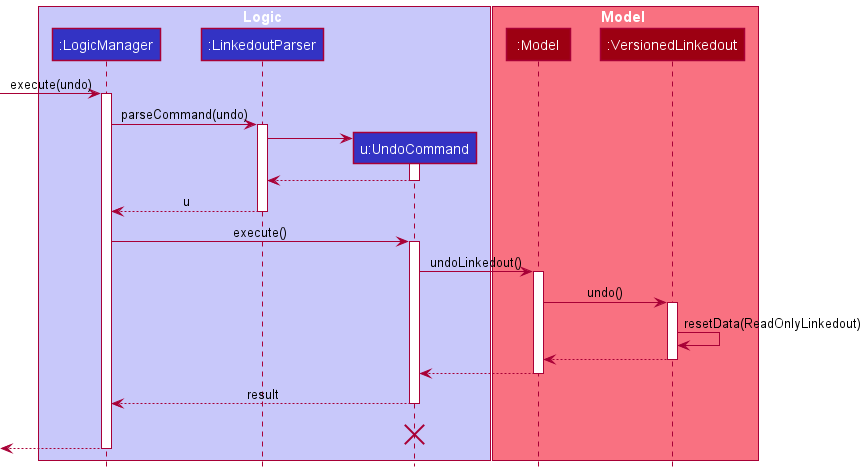

The diagram above was rendered by PlantUML. Its source (embedded in the PNG):
@startuml
!include style.puml

box Logic LOGIC_COLOR_T1
participant ":LogicManager" as LogicManager LOGIC_COLOR
participant ":LinkedoutParser" as LinkedoutParser LOGIC_COLOR
participant "u:UndoCommand" as UndoCommand LOGIC_COLOR
end box

box Model MODEL_COLOR_T1
participant ":Model" as Model MODEL_COLOR
participant ":VersionedLinkedout" as VersionedLinkedout MODEL_COLOR
end box
[-> LogicManager : execute(undo)
activate LogicManager

LogicManager -> LinkedoutParser : parseCommand(undo)
activate LinkedoutParser

create UndoCommand
LinkedoutParser -> UndoCommand
activate UndoCommand

UndoCommand --> LinkedoutParser
deactivate UndoCommand

LinkedoutParser --> LogicManager : u
deactivate LinkedoutParser

LogicManager -> UndoCommand : execute()
activate UndoCommand

UndoCommand -> Model : undoLinkedout()
activate Model

Model -> VersionedLinkedout : undo()
activate VersionedLinkedout

VersionedLinkedout -> VersionedLinkedout :resetData(ReadOnlyLinkedout)
VersionedLinkedout --> Model :
deactivate VersionedLinkedout

Model --> UndoCommand
deactivate Model

UndoCommand --> LogicManager : result
deactivate UndoCommand
UndoCommand -[hidden]-> LogicManager : result
destroy UndoCommand

[<--LogicManager
deactivate LogicManager
@enduml